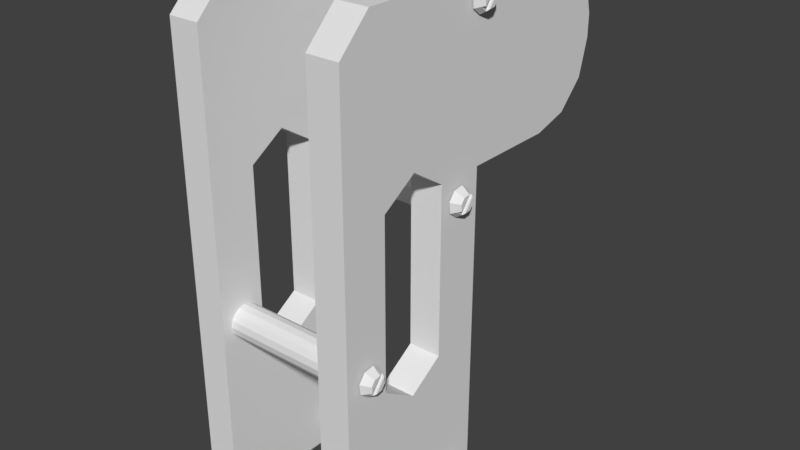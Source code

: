 # Source: robotBodyL.blend  (saved by Blender 2.79.0; exported with 4.5.12 LTS)
import bpy
from mathutils import Matrix  # noqa: F401  (used for matrix-valued properties, if any)

bpy.ops.wm.read_factory_settings(use_empty=True)
scene = bpy.context.scene
scene.name = 'Scene'

# ---- collections
col_collection_1 = bpy.data.collections.new('Collection 1'); scene.collection.children.link(col_collection_1)

# ---- world
world_world = bpy.data.worlds.new('World'); scene.world = world_world
world_world.color = (0.05088, 0.05088, 0.05088)
world_world.use_sun_shadow = False
world_world.sun_shadow_jitter_overblur = 0.0
world_world.cycles.sampling_method = 'MANUAL'

# ---- meshes
me_cube = bpy.data.meshes.new('Cube')
me_cube.from_pydata([(0.3177, 0.3154, -0.3965), (0.3177, 0.2645, -0.3572), (0.3177, 0.2562, -0.2934), (0.3177, 0.2954, -0.2425), (0.3177, 0.3792, -0.3882), (0.3177, 0.4184, -0.3373), (0.3177, 0.4102, -0.2735), (0.3177, 0.3592, -0.2342), (0.35, 0.3058, -0.2606), (0.35, 0.2763, -0.2989), (0.35, 0.2825, -0.3468), (0.35, 0.3208, -0.3764), (0.35, 0.3688, -0.3702), (0.35, 0.3983, -0.3318), (0.35, 0.3921, -0.2839), (0.35, 0.3538, -0.2543), (0.3685, 0.2889, -0.3023), (0.3685, 0.3123, -0.2719), (0.3685, 0.2938, -0.3403), (0.3685, 0.3242, -0.3638), (0.3685, 0.3623, -0.3588), (0.3685, 0.3857, -0.3284), (0.3685, 0.3808, -0.2904), (0.3685, 0.3504, -0.267), (0.3101, 0.4996, 0.4996), (0.3101, 0.4996, -0.4996), (0.3101, -0.4996, 0.4996), (0.3101, -0.4996, -0.4996), (0.1177, 0.4996, 0.4996), (0.1177, 0.4996, -0.4996), (0.1177, -0.4996, 0.4996), (0.1177, -0.4996, -0.4996), (0.2599, 0.4392, -0.3169), (-0.639, 0.4392, -0.3169), (-0.639, 0.4316, -0.3552), (0.2599, 0.4316, -0.3552), (-0.639, 0.4098, -0.3877), (0.2599, 0.4098, -0.3877), (-0.639, 0.3774, -0.4094), (0.2599, 0.3774, -0.4094), (-0.639, 0.339, -0.417), (0.2599, 0.339, -0.417), (-0.639, 0.3007, -0.4094), (0.2599, 0.3007, -0.4094), (-0.639, 0.2682, -0.3877), (0.2599, 0.2682, -0.3877), (-0.639, 0.2465, -0.3552), (0.2599, 0.2465, -0.3552), (-0.639, 0.2389, -0.3169), (0.2599, 0.2389, -0.3169), (-0.639, 0.2465, -0.2786), (0.2599, 0.2465, -0.2786), (-0.639, 0.2682, -0.2461), (0.2599, 0.2682, -0.2461), (-0.639, 0.3007, -0.2244), (0.2599, 0.3007, -0.2244), (-0.639, 0.339, -0.2167), (0.2599, 0.339, -0.2167), (-0.639, 0.3774, -0.2244), (0.2599, 0.3774, -0.2244), (-0.639, 0.4098, -0.2461), (0.2599, 0.4098, -0.2461), (-0.639, 0.4316, -0.2786), (0.2599, 0.4316, -0.2786), (-0.7593, -0.003382, 1.637), (-0.7593, -0.003382, 2.498), (-0.567, -0.003382, 1.637), (-0.567, -0.003382, 2.498), (-0.567, -0.003382, -0.4996), (-0.7593, -0.003382, 0.3617), (-0.567, -0.003382, 0.3617), (-0.7593, -0.003382, -0.4996), (-0.567, 0.2113, 0.4996), (-0.7593, 0.2113, -0.4996), (-0.567, 0.2113, 1.499), (-0.567, 0.2113, 2.498), (-0.7593, 0.2113, 1.499), (-0.7593, 0.2113, 2.498), (-0.567, 0.2113, -0.4996), (-0.7593, 0.2113, 0.4996), (-0.7593, -0.2181, 1.499), (-0.567, -0.2181, 1.499), (-0.7593, -0.2181, 2.498), (-0.567, -0.2181, 2.498), (-0.7593, 1.281, 1.557), (-0.7593, 1.44, 1.715), (-0.7593, 1.065, 1.499), (-0.7593, 1.498, 1.931), (-0.567, 1.44, 1.715), (-0.567, 1.281, 1.557), (-0.567, 1.498, 1.931), (-0.567, 1.065, 1.499), (-0.567, 1.281, 2.44), (-0.567, 1.44, 2.282), (-0.567, 1.065, 2.498), (-0.567, 1.498, 2.066), (-0.7593, 1.44, 2.282), (-0.7593, 1.281, 2.44), (-0.7593, 1.498, 2.066), (-0.7593, 1.065, 2.498), (-0.567, -0.2181, 0.4996), (-0.7593, -0.2181, 0.4996), (-0.7593, -0.2181, -0.4996), (-0.567, -0.2181, -0.4996), (-0.567, 0.4996, 1.499), (-0.7593, 0.4996, 1.499), (-0.7593, -0.4996, 1.499), (-0.567, -0.4996, 1.499), (-0.567, 0.4996, 2.498), (-0.7593, 0.4996, 2.498), (-0.7593, -0.4996, -0.4996), (-0.7593, -0.4996, 0.4996), (-0.7593, 0.4996, -0.4996), (-0.7593, 0.4996, 0.4996), (-0.567, -0.4996, -0.4996), (-0.567, -0.4996, 0.4996), (-0.567, 0.4996, -0.4996), (-0.567, 0.4996, 0.4996), (0.1177, 0.4996, 2.498), (0.3101, 0.4996, 2.498), (0.3101, -0.4996, 1.499), (0.1177, -0.4996, 1.499), (0.1177, 0.4996, 1.499), (0.3101, 0.4996, 1.499), (0.3101, -0.2181, -0.4996), (0.1177, -0.2181, -0.4996), (0.1177, -0.2181, 0.4996), (0.3101, -0.2181, 0.4996), (0.3177, -0.3636, 0.5588), (0.3177, -0.4145, 0.598), (0.3177, -0.4228, 0.6618), (0.3177, -0.3835, 0.7127), (0.3177, -0.2998, 0.567), (0.3177, -0.2605, 0.618), (0.3177, -0.2688, 0.6817), (0.3177, -0.3197, 0.721), (0.35, -0.3731, 0.6947), (0.35, -0.4027, 0.6564), (0.35, -0.3964, 0.6084), (0.35, -0.3581, 0.5789), (0.35, -0.3102, 0.5851), (0.35, -0.2806, 0.6234), (0.35, -0.2868, 0.6714), (0.35, -0.3252, 0.7009), (0.3685, -0.39, 0.6529), (0.3685, -0.3666, 0.6833), (0.3685, -0.3851, 0.6149), (0.3685, -0.3547, 0.5915), (0.3685, -0.3167, 0.5964), (0.3685, -0.2932, 0.6268), (0.3685, -0.2982, 0.6648), (0.3685, -0.3286, 0.6883), (0.2599, -0.2398, 0.6383), (-0.639, -0.2398, 0.6383), (-0.639, -0.2474, 0.6), (0.2599, -0.2474, 0.6), (-0.639, -0.2691, 0.5675), (0.2599, -0.2691, 0.5675), (-0.639, -0.3016, 0.5458), (0.2599, -0.3016, 0.5458), (-0.639, -0.3399, 0.5382), (0.2599, -0.3399, 0.5382), (-0.639, -0.3783, 0.5458), (0.2599, -0.3783, 0.5458), (-0.639, -0.4107, 0.5675), (0.2599, -0.4107, 0.5675), (-0.639, -0.4325, 0.6), (0.2599, -0.4325, 0.6), (-0.639, -0.4401, 0.6383), (0.2599, -0.4401, 0.6383), (-0.639, -0.4325, 0.6767), (0.2599, -0.4325, 0.6767), (-0.639, -0.4107, 0.7092), (0.2599, -0.4107, 0.7092), (-0.639, -0.3783, 0.7309), (0.2599, -0.3783, 0.7309), (-0.639, -0.3399, 0.7385), (0.2599, -0.3399, 0.7385), (-0.639, -0.3016, 0.7309), (0.2599, -0.3016, 0.7309), (-0.639, -0.2691, 0.7092), (0.2599, -0.2691, 0.7092), (-0.639, -0.2474, 0.6767), (0.2599, -0.2474, 0.6767), (0.3177, 0.3248, 1.28), (0.3177, 0.2738, 1.319), (0.3177, 0.2656, 1.383), (0.3177, 0.3048, 1.434), (0.3177, 0.3885, 1.288), (0.3177, 0.4278, 1.339), (0.3177, 0.4195, 1.403), (0.3177, 0.3686, 1.442), (0.35, 0.3152, 1.416), (0.35, 0.2857, 1.377), (0.35, 0.2919, 1.329), (0.35, 0.3302, 1.3), (0.35, 0.3782, 1.306), (0.35, 0.4077, 1.344), (0.35, 0.4015, 1.392), (0.35, 0.3632, 1.422), (0.3685, 0.2983, 1.374), (0.3685, 0.3217, 1.404), (0.3685, 0.3032, 1.336), (0.3685, 0.3336, 1.313), (0.3685, 0.3717, 1.317), (0.3685, 0.3951, 1.348), (0.3685, 0.3901, 1.386), (0.3685, 0.3597, 1.409), (0.2599, 0.4485, 1.359), (-0.639, 0.4485, 1.359), (-0.639, 0.4409, 1.321), (0.2599, 0.4409, 1.321), (-0.639, 0.4192, 1.289), (0.2599, 0.4192, 1.289), (-0.639, 0.3867, 1.267), (0.2599, 0.3867, 1.267), (-0.639, 0.3484, 1.259), (0.2599, 0.3484, 1.259), (-0.639, 0.3101, 1.267), (0.2599, 0.3101, 1.267), (-0.639, 0.2776, 1.289), (0.2599, 0.2776, 1.289), (-0.639, 0.2559, 1.321), (0.2599, 0.2559, 1.321), (-0.639, 0.2482, 1.359), (0.2599, 0.2482, 1.359), (-0.639, 0.2559, 1.398), (0.2599, 0.2559, 1.398), (-0.639, 0.2776, 1.43), (0.2599, 0.2776, 1.43), (-0.639, 0.3101, 1.452), (0.2599, 0.3101, 1.452), (-0.639, 0.3484, 1.46), (0.2599, 0.3484, 1.46), (-0.639, 0.3867, 1.452), (0.2599, 0.3867, 1.452), (-0.639, 0.4192, 1.43), (0.2599, 0.4192, 1.43), (-0.639, 0.4409, 1.398), (0.2599, 0.4409, 1.398), (0.3177, 0.4699, 2.291), (0.3177, 0.419, 2.331), (0.3177, 0.4107, 2.394), (0.3177, 0.45, 2.445), (0.3177, 0.5337, 2.3), (0.3177, 0.5729, 2.35), (0.3177, 0.5647, 2.414), (0.3177, 0.5137, 2.453), (0.35, 0.4603, 2.427), (0.35, 0.4308, 2.389), (0.35, 0.437, 2.341), (0.35, 0.4753, 2.311), (0.35, 0.5233, 2.318), (0.35, 0.5528, 2.356), (0.35, 0.5466, 2.404), (0.35, 0.5083, 2.433), (0.3685, 0.4434, 2.385), (0.3685, 0.4669, 2.416), (0.3685, 0.4484, 2.347), (0.3685, 0.4788, 2.324), (0.3685, 0.5168, 2.329), (0.3685, 0.5402, 2.359), (0.3685, 0.5353, 2.397), (0.3685, 0.5049, 2.421), (0.2599, 0.5937, 2.371), (-0.639, 0.5937, 2.371), (-0.639, 0.5861, 2.333), (0.2599, 0.5861, 2.333), (-0.639, 0.5644, 2.3), (0.2599, 0.5644, 2.3), (-0.639, 0.5319, 2.278), (0.2599, 0.5319, 2.278), (-0.639, 0.4936, 2.271), (0.2599, 0.4936, 2.271), (-0.639, 0.4552, 2.278), (0.2599, 0.4552, 2.278), (-0.639, 0.4227, 2.3), (0.2599, 0.4227, 2.3), (-0.639, 0.401, 2.333), (0.2599, 0.401, 2.333), (-0.639, 0.3934, 2.371), (0.2599, 0.3934, 2.371), (-0.639, 0.401, 2.409), (0.2599, 0.401, 2.409), (-0.639, 0.4227, 2.442), (0.2599, 0.4227, 2.442), (-0.639, 0.4552, 2.463), (0.2599, 0.4552, 2.463), (-0.639, 0.4936, 2.471), (0.2599, 0.4936, 2.471), (-0.639, 0.5319, 2.463), (0.2599, 0.5319, 2.463), (-0.639, 0.5644, 2.442), (0.2599, 0.5644, 2.442), (-0.639, 0.5861, 2.409), (0.2599, 0.5861, 2.409), (0.1177, 1.065, 2.498), (0.1177, 1.498, 2.066), (0.1177, 1.281, 2.44), (0.1177, 1.44, 2.282), (0.3101, 1.498, 2.066), (0.3101, 1.065, 2.498), (0.3101, 1.44, 2.282), (0.3101, 1.281, 2.44), (0.3101, 1.065, 1.499), (0.3101, 1.498, 1.931), (0.3101, 1.281, 1.557), (0.3101, 1.44, 1.715), (0.1177, 1.498, 1.931), (0.1177, 1.065, 1.499), (0.1177, 1.44, 1.715), (0.1177, 1.281, 1.557), (0.3101, -0.2181, 2.498), (0.1177, -0.2181, 2.498), (0.3101, -0.2181, 1.499), (0.1177, -0.2181, 1.499), (0.1177, 0.2113, 0.4996), (0.3101, 0.2113, -0.4996), (0.1177, 0.2113, 2.498), (0.1177, 0.2113, 1.499), (0.3101, 0.2113, 2.498), (0.3101, 0.2113, 1.499), (0.1177, 0.2113, -0.4996), (0.3101, 0.2113, 0.4996), (0.1177, -0.003382, -0.4996), (0.3101, -0.003382, 0.3617), (0.1177, -0.003382, 0.3617), (0.3101, -0.003382, -0.4996), (0.3101, -0.003382, 2.498), (0.3101, -0.003382, 1.637), (0.1177, -0.003382, 2.498), (0.1177, -0.003382, 1.637), (-0.7593, -0.4996, 2.307), (-0.7593, -0.3087, 2.498), (-0.567, -0.3087, 2.498), (-0.567, -0.4996, 2.307), (0.3101, -0.3087, 2.498), (0.3101, -0.4996, 2.307), (0.1177, -0.4996, 2.307), (0.1177, -0.3087, 2.498)], [], [(15, 23, 18, 10), (0, 4, 12, 11), (2, 1, 10, 9), (6, 7, 15, 14), (4, 5, 13, 12), (1, 0, 11, 10), (3, 2, 9, 8), (7, 3, 8, 15), (5, 6, 14, 13), (12, 13, 21, 20), (11, 14, 15, 10), (8, 9, 16, 17), (15, 8, 17, 23), (13, 14, 22, 21), (11, 12, 20, 19), (9, 10, 18, 16), (17, 16, 18, 23), (20, 21, 22, 19), (22, 14, 11, 19), (125, 124, 27, 31), (27, 26, 30, 31), (29, 28, 24, 25), (315, 121, 338, 339, 313), (124, 127, 26, 27), (322, 316, 28, 29), (35, 32, 63, 61, 59, 57, 55, 53, 51, 49, 47, 45, 43, 41, 39, 37), (58, 59, 61, 60), (56, 57, 59, 58), (54, 55, 57, 56), (52, 53, 55, 54), (50, 51, 53, 52), (48, 49, 51, 50), (46, 47, 49, 48), (44, 45, 47, 46), (42, 43, 45, 44), (40, 41, 43, 42), (76, 64, 65, 77), (38, 39, 41, 40), (75, 77, 65, 67), (33, 34, 36, 38, 40, 42, 44, 46, 48, 50, 52, 54, 56, 58, 60, 62), (36, 37, 39, 38), (81, 66, 67, 83), (62, 63, 32, 33), (34, 35, 37, 36), (81, 80, 64, 66), (78, 72, 70, 68), (33, 32, 35, 34), (73, 78, 68, 71), (72, 79, 69, 70), (60, 61, 63, 62), (102, 101, 69, 71), (66, 64, 76, 74), (100, 101, 80, 81), (71, 69, 79, 73), (66, 74, 75, 67), (70, 69, 101, 100), (113, 79, 76, 105), (105, 76, 77, 109), (108, 109, 77, 75), (116, 117, 72, 78), (112, 116, 78, 73), (71, 68, 103, 102), (68, 70, 100, 103), (110, 111, 101, 102), (67, 65, 82, 83), (64, 80, 82, 65), (312, 313, 339, 336), (115, 100, 81, 107), (90, 87, 98, 95), (84, 89, 91, 86), (85, 88, 89, 84), (87, 90, 88, 85), (96, 93, 95, 98), (97, 92, 93, 96), (99, 94, 92, 97), (109, 108, 94, 99), (74, 76, 79, 72), (104, 105, 86, 91), (105, 109, 99, 97, 96, 98, 87, 85, 84, 86), (111, 115, 107, 106), (101, 111, 106, 80), (72, 117, 104, 74), (117, 113, 105, 104), (108, 104, 91, 89, 88, 90, 95, 93, 92, 94), (74, 104, 108, 75), (106, 107, 335, 332), (80, 106, 332, 333, 82), (73, 79, 113, 112), (103, 100, 115, 114), (107, 81, 83, 334, 335), (112, 113, 117, 116), (114, 115, 111, 110), (102, 103, 114, 110), (120, 314, 312, 336, 337), (321, 123, 119, 320), (119, 123, 304, 306, 307, 305, 300, 302, 303, 301), (24, 28, 122, 123), (323, 24, 123, 321), (126, 30, 121, 315), (30, 26, 120, 121), (122, 118, 296, 298, 299, 297, 308, 310, 311, 309), (123, 122, 309, 304), (321, 319, 316, 323), (118, 119, 301, 296), (143, 151, 146, 138), (128, 132, 140, 139), (130, 129, 138, 137), (134, 135, 143, 142), (132, 133, 141, 140), (129, 128, 139, 138), (131, 130, 137, 136), (135, 131, 136, 143), (133, 134, 142, 141), (140, 141, 149, 148), (139, 142, 143, 138), (136, 137, 144, 145), (143, 136, 145, 151), (141, 142, 150, 149), (139, 140, 148, 147), (137, 138, 146, 144), (145, 144, 146, 151), (148, 149, 150, 147), (150, 142, 139, 147), (155, 152, 183, 181, 179, 177, 175, 173, 171, 169, 167, 165, 163, 161, 159, 157), (178, 179, 181, 180), (176, 177, 179, 178), (174, 175, 177, 176), (172, 173, 175, 174), (170, 171, 173, 172), (168, 169, 171, 170), (166, 167, 169, 168), (164, 165, 167, 166), (162, 163, 165, 164), (160, 161, 163, 162), (158, 159, 161, 160), (153, 154, 156, 158, 160, 162, 164, 166, 168, 170, 172, 174, 176, 178, 180, 182), (156, 157, 159, 158), (182, 183, 152, 153), (154, 155, 157, 156), (153, 152, 155, 154), (180, 181, 183, 182), (199, 207, 202, 194), (184, 188, 196, 195), (186, 185, 194, 193), (190, 191, 199, 198), (188, 189, 197, 196), (185, 184, 195, 194), (187, 186, 193, 192), (191, 187, 192, 199), (189, 190, 198, 197), (196, 197, 205, 204), (195, 198, 199, 194), (192, 193, 200, 201), (199, 192, 201, 207), (197, 198, 206, 205), (195, 196, 204, 203), (193, 194, 202, 200), (201, 200, 202, 207), (204, 205, 206, 203), (206, 198, 195, 203), (211, 208, 239, 237, 235, 233, 231, 229, 227, 225, 223, 221, 219, 217, 215, 213), (234, 235, 237, 236), (232, 233, 235, 234), (230, 231, 233, 232), (228, 229, 231, 230), (226, 227, 229, 228), (224, 225, 227, 226), (222, 223, 225, 224), (220, 221, 223, 222), (218, 219, 221, 220), (216, 217, 219, 218), (214, 215, 217, 216), (209, 210, 212, 214, 216, 218, 220, 222, 224, 226, 228, 230, 232, 234, 236, 238), (212, 213, 215, 214), (238, 239, 208, 209), (210, 211, 213, 212), (209, 208, 211, 210), (236, 237, 239, 238), (255, 263, 258, 250), (240, 244, 252, 251), (242, 241, 250, 249), (246, 247, 255, 254), (244, 245, 253, 252), (241, 240, 251, 250), (243, 242, 249, 248), (247, 243, 248, 255), (245, 246, 254, 253), (252, 253, 261, 260), (251, 254, 255, 250), (248, 249, 256, 257), (255, 248, 257, 263), (253, 254, 262, 261), (251, 252, 260, 259), (249, 250, 258, 256), (257, 256, 258, 263), (260, 261, 262, 259), (262, 254, 251, 259), (267, 264, 295, 293, 291, 289, 287, 285, 283, 281, 279, 277, 275, 273, 271, 269), (290, 291, 293, 292), (288, 289, 291, 290), (286, 287, 289, 288), (284, 285, 287, 286), (282, 283, 285, 284), (280, 281, 283, 282), (278, 279, 281, 280), (276, 277, 279, 278), (274, 275, 277, 276), (272, 273, 275, 274), (270, 271, 273, 272), (265, 266, 268, 270, 272, 274, 276, 278, 280, 282, 284, 286, 288, 290, 292, 294), (268, 269, 271, 270), (294, 295, 264, 265), (266, 267, 269, 268), (265, 264, 267, 266), (292, 293, 295, 294), (296, 301, 303, 298), (298, 303, 302, 299), (299, 302, 300, 297), (308, 305, 307, 310), (310, 307, 306, 311), (311, 306, 304, 309), (305, 308, 297, 300), (26, 127, 314, 120), (121, 120, 337, 338), (331, 315, 313, 330), (328, 330, 313, 312), (31, 30, 126, 125), (327, 325, 127, 124), (324, 327, 124, 125), (29, 25, 317, 322), (25, 24, 323, 317), (119, 118, 318, 320), (122, 319, 318, 118), (28, 316, 319, 122), (325, 326, 126, 127), (329, 321, 320, 328), (324, 326, 316, 322), (127, 126, 315, 314), (329, 331, 319, 321), (125, 126, 326, 324), (323, 316, 326, 325), (322, 317, 327, 324), (317, 323, 325, 327), (314, 315, 331, 329), (314, 329, 328, 312), (320, 318, 330, 328), (319, 331, 330, 318), (334, 333, 332, 335), (336, 339, 338, 337), (83, 82, 333, 334)])
me_cube.use_remesh_preserve_volume = False
me_cube.use_remesh_preserve_attributes = False
me_cube.use_mirror_vertex_groups = False
me_cube.update()

# ---- objects
ob_cube = bpy.data.objects.new('Cube', me_cube)

# ---- transforms, parenting, visibility, modifiers, constraints
ob_cube.location = (0.0, 0.0, 0.0)
ob_cube.lineart.crease_threshold = 0.0

# ---- collection membership
col_collection_1.objects.link(ob_cube)

# ---- scene / render settings (as saved in the file)
scene.frame_start = 1; scene.frame_end = 250; scene.frame_set(1)
scene.render.engine = 'BLENDER_EEVEE_NEXT'
scene.render.resolution_percentage = 50
scene.render.dither_intensity = 0.0
scene.cycles.use_denoising = False
scene.cycles.samples = 128
scene.cycles.sampling_pattern = 'TABULATED_SOBOL'
scene.cycles.use_adaptive_sampling = False
scene.cycles.use_light_tree = False
scene.cycles.blur_glossy = 0.0
scene.cycles.sample_clamp_indirect = 0.0
scene.view_settings.view_transform = 'Standard'
bpy.context.view_layer.update()

# ---- added for rendering (the .blend has no active camera and no usable light): camera, sun
cam_auto = bpy.data.cameras.new('AutoCamera')
cam_auto.lens = 50.0
cam_auto.sensor_width = 36.0
cam_auto.clip_end = 1000.0
ob_auto_camera = bpy.data.objects.new('AutoCamera', cam_auto)
scene.collection.objects.link(ob_auto_camera)
ob_auto_camera.location = (3.29686, -3.69175, 3.79308)
ob_auto_camera.rotation_euler = (1.09748, -7.21219e-08, 0.694738)
scene.camera = ob_auto_camera
light_auto_sun = bpy.data.lights.new('AutoSun', 'SUN')
light_auto_sun.energy = 3.0
light_auto_sun.angle = 0.0523599
ob_auto_sun = bpy.data.objects.new('AutoSun', light_auto_sun)
scene.collection.objects.link(ob_auto_sun)
ob_auto_sun.rotation_euler = (0.872665, 0.174533, 0.523599)
bpy.context.view_layer.update()
